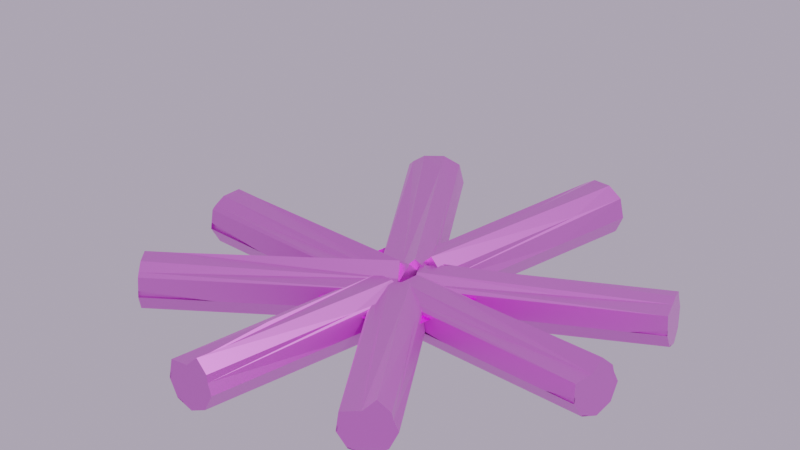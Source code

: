 # Source: fogueira.blend  (saved by Blender 3.2.14; exported with 4.5.12 LTS)
import bpy
from mathutils import Matrix  # noqa: F401  (used for matrix-valued properties, if any)

bpy.ops.wm.read_factory_settings(use_empty=True)
scene = bpy.context.scene
scene.name = 'Scene'

# ---- collections
col_fogueira = bpy.data.collections.new('fogueira'); scene.collection.children.link(col_fogueira)

# ---- images (referenced by path relative to the original .blend; pixels are not part of the script)
import os
ASSET_DIR = os.environ.get("B2B_ASSET_DIR", "")  # directory of the original .blend (textures are referenced by path, not embedded)
HERE = os.path.dirname(os.path.abspath(__file__))  # packed textures are extracted next to this script under _unpacked/

def load_image(name, relpath, width, height, colorspace="sRGB"):
    """Load a texture the original file referenced (path relative to the .blend, or extracted next to this script)."""
    p = next((c for c in (os.path.join(HERE, relpath), os.path.join(ASSET_DIR, relpath)) if relpath and os.path.exists(c)), "")
    if p:
        img = bpy.data.images.load(p, check_existing=True)
        img.name = name
    else:  # same state as the original file: an image datablock whose file is absent (Cycles renders it pink)
        img = bpy.data.images.new(name, width, height)
        img.source = "FILE"
        img.filepath = "//" + (relpath or name)
    img.colorspace_settings.name = colorspace
    return img
img_madeiratextura_jpg = load_image('MadeiraTextura.jpg', 'MadeiraTextura.jpg', 1024, 1024, 'sRGB')
img_foguito_jpg = load_image('foguito.jpg', 'foguito.jpg', 1024, 1024, 'sRGB')

# ---- materials (node trees are filled in below, after node groups)
mat_material_001 = bpy.data.materials.new('Material.001')
mat_material_001.alpha_threshold = 0.0
mat_material_001.use_transparent_shadow = False
mat_material_001.line_color = (0.0, 0.0, 0.0, 1.0)
mat_material = bpy.data.materials.new('Material')
mat_material.alpha_threshold = 0.0
mat_material.line_color = (0.0, 0.0, 0.0, 1.0)

# ---- material node trees
mat_material_001.use_nodes = True; mat_material_001.node_tree.nodes.clear()
_N = mat_material_001.node_tree.nodes; _L = mat_material_001.node_tree.links
n0 = _N.new('ShaderNodeOutputMaterial'); n0.name = 'Material Output'; n0.location = (300, 300)
n1 = _N.new('ShaderNodeBsdfPrincipled'); n1.name = 'Principled BSDF'; n1.location = (10, 300)
n1.distribution = 'GGX'
n1.subsurface_method = 'RANDOM_WALK_SKIN'
n1.inputs[1].default_value = 0.7
n1.inputs[2].default_value = 0.4773
n1.inputs[3].default_value = 0.0
n1.inputs[11].default_value = 1.273
n1.inputs[24].default_value = 0.2
n1.inputs[27].default_value = (0.0, 0.0, 0.0, 1.0)
n1.inputs[28].default_value = 1.0
n2 = _N.new('ShaderNodeTexImage'); n2.name = 'Textura de imagem'; n2.location = (-325, 130)
n2.image = img_madeiratextura_jpg
n3 = _N.new('ShaderNodeMix'); n3.name = 'Mix'; n3.location = (-260, 180)
n3.data_type = 'RGBA'
n3.inputs[0].default_value = 0.7
n3.inputs[7].default_value = (1.0, 1.0, 1.0, 1.0)
n4 = _N.new('ShaderNodeMix'); n4.name = 'Mix.001'; n4.location = (-160, 180)
n4.data_type = 'RGBA'
n4.inputs[0].default_value = 0.07727
n4.inputs[6].default_value = (1.0, 1.0, 1.0, 1.0)
_L.new(n1.outputs[0], n0.inputs[0])
_L.new(n2.outputs[0], n1.inputs[0])
_L.new(n2.outputs[0], n3.inputs[6])
_L.new(n3.outputs[2], n4.inputs[7])
_L.new(n4.outputs[2], n1.inputs[14])
n0.is_active_output = True
mat_material.use_nodes = True; mat_material.node_tree.nodes.clear()
_N = mat_material.node_tree.nodes; _L = mat_material.node_tree.links
n0 = _N.new('ShaderNodeOutputMaterial'); n0.name = 'Material Output'; n0.location = (300, 300)
n0.target = 'CYCLES'
n1 = _N.new('ShaderNodeBsdfPrincipled'); n1.name = 'Principled BSDF'; n1.location = (10, 300)
n1.distribution = 'GGX'
n1.subsurface_method = 'RANDOM_WALK_SKIN'
n1.inputs[2].default_value = 0.0
n1.inputs[3].default_value = 1.45
n1.inputs[27].default_value = (0.0, 0.0, 0.0, 1.0)
n1.inputs[28].default_value = 1.0
n2 = _N.new('ShaderNodeTexImage'); n2.name = 'Image Texture'; n2.location = (-293, 153)
n2.image = img_foguito_jpg
n3 = _N.new('ShaderNodeOutputMaterial'); n3.name = 'Material Output.001'; n3.location = (0, 0)
n3.target = 'EEVEE'
n4 = _N.new('ShaderNodeMixShader'); n4.name = 'Mix Shader'; n4.location = (0, 0)
n4.label = 'Disable Shadow'
n4.hide = True
n5 = _N.new('ShaderNodeLightPath'); n5.name = 'Light Path'; n5.location = (0, 0)
n5.hide = True
n6 = _N.new('ShaderNodeBsdfTransparent'); n6.name = 'Transparent BSDF'; n6.location = (0, 0)
n6.hide = True
_L.new(n1.outputs[0], n0.inputs[0])
_L.new(n2.outputs[0], n1.inputs[0])
_L.new(n1.outputs[0], n4.inputs[1])
_L.new(n4.outputs[0], n3.inputs[0])
_L.new(n5.outputs[1], n4.inputs[0])
_L.new(n6.outputs[0], n4.inputs[2])
n0.is_active_output = True

# ---- world
world_world = bpy.data.worlds.new('World'); scene.world = world_world
world_world.use_nodes = True; world_world.node_tree.nodes.clear()
_N = world_world.node_tree.nodes; _L = world_world.node_tree.links
n0 = _N.new('ShaderNodeOutputWorld'); n0.name = 'World Output'; n0.location = (300, 300)
n1 = _N.new('ShaderNodeBackground'); n1.name = 'Background'; n1.location = (10, 300)
n1.inputs[0].default_value = (0.4487, 0.3945, 0.5071, 1.0)
_L.new(n1.outputs[0], n0.inputs[0])
n0.is_active_output = True
world_world.color = (0.05088, 0.05088, 0.05088)
world_world.use_sun_shadow = False
world_world.sun_shadow_jitter_overblur = 0.0

# ---- cameras
cam_camera = bpy.data.cameras.new('Camera')
cam_camera.clip_end = 100.0
cam_camera.lens = 191.1
cam_camera.ortho_scale = 7.314

# ---- lights
light_light = bpy.data.lights.new('Light', 'POINT')
light_light.transmission_factor = 0.0
light_light.energy = 1000.0
light_light.shadow_soft_size = 0.1
light_light.shadow_maximum_resolution = 0.006
light_light.use_absolute_resolution = True

# ---- meshes
me_cilindro_003 = bpy.data.meshes.new('Cilindro.003')
me_cilindro_003.from_pydata([(-1.137e-13, 0.5135, -0.5433), (-1.137e-13, 0.4669, 0.5433), (0.33, 0.3933, -0.5433), (0.33, 0.3933, 0.5433), (0.5057, 0.08916, -0.5433), (0.5057, 0.08916, 0.5433), (0.4004, -0.2567, -0.5433), (0.4447, -0.2567, 0.5433), (0.1756, -0.4825, -0.5433), (0.1756, -0.4229, 0.5433), (-0.1756, -0.2742, -0.5433), (-0.1756, -0.4229, 0.5433), (-0.4447, -0.2567, -0.5433), (-0.4447, -0.2567, 0.5433), (-0.5057, 0.08916, -0.5433), (-0.5057, 0.08916, 0.5433), (-0.33, 0.3933, -0.5433), (-0.33, 0.3933, 0.5433), (0.4243, -0.1209, -0.5433), (0.4004, -0.2567, 0.2722), (0.4452, 0.1939, 0.5433), (0.5057, 0.08916, 0.1357), (0.1756, -0.4229, 0.4173), (0.06672, -0.4229, 0.5247), (-0.1756, -0.2742, -0.08224), (-0.07288, -0.2742, -0.5433), (-0.4447, -0.2567, 0.03471), (-0.3718, -0.3179, 0.5433), (-0.5057, 0.08916, 0.2171), (-0.4864, -0.02004, 0.5433), (-0.5057, 0.08916, -0.3822), (-0.4887, -0.006929, -0.5433), (-0.1336, 0.4183, 0.5433), (-1.137e-13, 0.4669, 0.2382), (-0.1949, 0.4425, -0.5433), (-0.33, 0.3933, -0.053), (-0.4571, 0.08916, 0.5433), (-0.4571, 0.08916, 0.2171), (-0.4378, -0.02004, 0.5433), (-0.1756, -0.4233, 0.5433), (0.1756, -0.4233, 0.5433), (0.1756, -0.4233, 0.4173), (0.06672, -0.4233, 0.5247), (-0.4622, -0.006929, -0.5433), (-0.4791, 0.08916, -0.5433), (-0.4791, 0.08916, -0.3822), (-0.33, 0.3703, -0.053), (-0.33, 0.3703, -0.5433), (-0.1949, 0.4195, -0.5433), (-1.137e-13, 0.4457, 0.2382), (-1.137e-13, 0.4457, 0.5433), (-0.1336, 0.397, 0.5433)], [], [(0, 33, 1, 3, 2), (2, 3, 20, 21, 4), (4, 21, 5, 7, 19, 18), (6, 19, 7, 9, 22, 8), (8, 22, 23, 11, 24, 25), (10, 24, 11, 27, 26, 12), (12, 26, 13, 29, 28, 30, 31), (3, 1, 32, 17, 15, 29, 13, 27, 11, 9, 7, 5, 20), (14, 30, 28, 15, 17, 35, 16), (35, 34, 48, 46), (0, 2, 4, 18, 6, 8, 25, 10, 12, 31, 14, 16, 34), (37, 38, 36), (18, 19, 6), (21, 20, 5), (9, 11, 39, 40), (25, 24, 10), (26, 27, 13), (28, 29, 38, 37), (31, 30, 45, 43), (33, 32, 51, 49), (34, 35, 17, 32, 33, 0), (29, 15, 36, 38), (15, 28, 37, 36), (39, 42, 41, 40), (23, 22, 41, 42), (11, 23, 42, 39), (22, 9, 40, 41), (43, 45, 44), (30, 14, 44, 45), (14, 31, 43, 44), (47, 46, 48), (34, 16, 47, 48), (16, 35, 46, 47), (49, 51, 50), (32, 1, 50, 51), (1, 33, 49, 50)])
_uv = me_cilindro_003.uv_layers.new(name='Mapa UV')
_uv.uv.foreach_set('vector', [1.0, 0.5, 1.0, 0.8596, 1.0, 1.0, 0.8889, 1.0, 0.8889, 0.5, 0.8889, 0.5, 0.8889, 1.0, 0.8161, 1.0, 0.7778, 0.8124, 0.7778, 0.5, 0.5114, 0.7505, 0.199, 0.7495, 0.0114, 0.7489, 0.01176, 0.6378, 0.1365, 0.6382, 0.5116, 0.6831, 0.5118, 0.6394, 0.1365, 0.6382, 0.01176, 0.6378, 0.01212, 0.5267, 0.07009, 0.5269, 0.5121, 0.5283, 0.5121, 0.5283, 0.07009, 0.5269, 0.02078, 0.4923, 0.01247, 0.4156, 0.3003, 0.4165, 0.5124, 0.4497, 0.5125, 0.4172, 0.3003, 0.4165, 0.01247, 0.4156, 0.01273, 0.3346, 0.2469, 0.3052, 0.5128, 0.3061, 0.5128, 0.3061, 0.2469, 0.3052, 0.01283, 0.3045, 0.01307, 0.2285, 0.1633, 0.1939, 0.4391, 0.1948, 0.5131, 0.2259, 0.4043, 0.4339, 0.25, 0.49, 0.1876, 0.4673, 0.09573, 0.4339, 0.01365, 0.2917, 0.02265, 0.2406, 0.04215, 0.13, 0.07621, 0.1014, 0.1679, 0.02447, 0.3321, 0.02447, 0.4578, 0.13, 0.4864, 0.2917, 0.4581, 0.3407, 0.2222, 0.5, 0.2222, 0.5741, 0.2222, 0.8499, 0.2222, 1.0, 0.1111, 1.0, 0.1111, 0.7256, 0.1111, 0.5, 0.1111, 0.7256, 0.06563, 0.5, 0.06563, 0.5, 0.1111, 0.7256, 0.5773, 0.3292, 0.6249, 0.3118, 0.6503, 0.2679, 0.6449, 0.2375, 0.6415, 0.2179, 0.6026, 0.1853, 0.5667, 0.1853, 0.5519, 0.1853, 0.513, 0.2179, 0.5067, 0.254, 0.5042, 0.2679, 0.5296, 0.3118, 0.5491, 0.3189, 0.2222, 0.8499, 0.2573, 1.0, 0.2222, 1.0, 0.5116, 0.6831, 0.1365, 0.6382, 0.5118, 0.6394, 0.7778, 0.8124, 0.8161, 1.0, 0.7778, 1.0, 0.3321, 0.02447, 0.1679, 0.02447, 0.1679, 0.02447, 0.3321, 0.02447, 0.5124, 0.4497, 0.3003, 0.4165, 0.5125, 0.4172, 0.2469, 0.3052, 0.01273, 0.3346, 0.01283, 0.3045, 0.2222, 0.8499, 0.2573, 1.0, 0.2573, 1.0, 0.2222, 0.8499, 0.2531, 0.5, 0.2222, 0.5741, 0.2222, 0.5741, 0.2531, 0.5, 4.47e-08, 0.8596, 0.04497, 1.0, 0.04497, 1.0, 4.47e-08, 0.8596, 0.06563, 0.5, 0.1111, 0.7256, 0.1111, 1.0, 0.04497, 1.0, 4.47e-08, 0.8596, 4.47e-08, 0.5, 0.02265, 0.2406, 0.01365, 0.2917, 0.01365, 0.2917, 0.02265, 0.2406, 0.2222, 1.0, 0.2222, 0.8499, 0.2222, 0.8499, 0.2222, 1.0, 0.01247, 0.4156, 0.02078, 0.4923, 0.07009, 0.5269, 0.01212, 0.5267, 0.5211, 0.9914, 0.5556, 0.942, 0.5556, 0.942, 0.5211, 0.9914, 0.4444, 1.0, 0.5211, 0.9914, 0.5211, 0.9914, 0.4444, 1.0, 0.5556, 0.942, 0.5556, 1.0, 0.5556, 1.0, 0.5556, 0.942, 0.2531, 0.5, 0.2222, 0.5741, 0.2222, 0.5, 0.2222, 0.5741, 0.2222, 0.5, 0.2222, 0.5, 0.2222, 0.5741, 0.5136, 0.2917, 0.5216, 0.2468, 0.5216, 0.2468, 0.5136, 0.2917, 0.1111, 0.5, 0.1111, 0.7256, 0.06563, 0.5, 0.6589, 0.4568, 0.5957, 0.4339, 0.5957, 0.4339, 0.6589, 0.4568, 0.1111, 0.5, 0.1111, 0.7256, 0.1111, 0.7256, 0.1111, 0.5, 4.47e-08, 0.8596, 0.04497, 1.0, 4.47e-08, 1.0, 0.1876, 0.4673, 0.25, 0.49, 0.25, 0.49, 0.1876, 0.4673, 1.0, 1.0, 1.0, 0.8596, 1.0, 0.8596, 1.0, 1.0])
me_cilindro_003.materials.append(mat_material_001)
me_cilindro_003.update()
me_cilindro_001 = bpy.data.meshes.new('Cilindro.001')
me_cilindro_001.from_pydata([(-1.137e-13, 0.5135, -0.5433), (-1.137e-13, 0.4669, 0.5433), (0.33, 0.3933, -0.5433), (0.33, 0.3933, 0.5433), (0.5057, 0.08916, -0.5433), (0.5057, 0.08916, 0.5433), (0.4004, -0.2567, -0.5433), (0.3451, -0.1621, 0.5619), (0.1756, -0.4825, -0.5433), (0.1756, -0.4229, 0.5433), (-0.1756, -0.2742, -0.5433), (-0.1756, -0.4229, 0.5433), (-0.4447, -0.2567, -0.5433), (-0.4447, -0.2567, 0.5433), (-0.5057, 0.08916, -0.5433), (-0.5057, 0.08916, 0.5433), (-0.33, 0.3933, -0.5433), (-0.33, 0.3933, 0.5433), (0.4243, -0.1209, -0.5433), (0.3008, -0.1621, 0.2907), (0.4452, 0.1939, 0.5433), (0.5057, 0.08916, 0.1357), (0.1756, -0.4229, 0.4173), (0.06672, -0.4229, 0.5247), (-0.1756, -0.2742, -0.08224), (-0.07288, -0.2742, -0.5433), (-0.4447, -0.2567, 0.03471), (-0.3718, -0.3179, 0.5433), (-0.5057, 0.08916, 0.2171), (-0.4864, -0.02004, 0.5433), (-0.5057, 0.08916, -0.3822), (-0.4887, -0.006929, -0.5433), (-0.1336, 0.4183, 0.5433), (-1.137e-13, 0.4669, 0.2382), (-0.1949, 0.4425, -0.5433), (-0.33, 0.3933, -0.053), (-0.4571, 0.08916, 0.5433), (-0.4571, 0.08916, 0.2171), (-0.4378, -0.02004, 0.5433), (-0.1756, -0.4233, 0.5433), (0.1756, -0.4233, 0.5433), (0.1756, -0.4233, 0.4173), (0.06672, -0.4233, 0.5247), (-0.4622, -0.006929, -0.5433), (-0.4791, 0.08916, -0.5433), (-0.4791, 0.08916, -0.3822), (-0.33, 0.3703, -0.053), (-0.33, 0.3703, -0.5433), (-0.1949, 0.4195, -0.5433), (-1.137e-13, 0.4457, 0.2382), (-1.137e-13, 0.4457, 0.5433), (-0.1336, 0.397, 0.5433)], [], [(0, 33, 1, 3, 2), (2, 3, 20, 21, 4), (4, 21, 5, 7, 19, 18), (6, 19, 7, 9, 22, 8), (8, 22, 23, 11, 24, 25), (10, 24, 11, 27, 26, 12), (12, 26, 13, 29, 28, 30, 31), (3, 1, 32, 17, 15, 29, 13, 27, 11, 9, 7, 5, 20), (14, 30, 28, 15, 17, 35, 16), (35, 34, 48, 46), (0, 2, 4, 18, 6, 8, 25, 10, 12, 31, 14, 16, 34), (37, 38, 36), (18, 19, 6), (21, 20, 5), (9, 11, 39, 40), (25, 24, 10), (26, 27, 13), (28, 29, 38, 37), (31, 30, 45, 43), (33, 32, 51, 49), (34, 35, 17, 32, 33, 0), (29, 15, 36, 38), (15, 28, 37, 36), (39, 42, 41, 40), (23, 22, 41, 42), (11, 23, 42, 39), (22, 9, 40, 41), (43, 45, 44), (30, 14, 44, 45), (14, 31, 43, 44), (47, 46, 48), (34, 16, 47, 48), (16, 35, 46, 47), (49, 51, 50), (32, 1, 50, 51), (1, 33, 49, 50)])
_uv = me_cilindro_001.uv_layers.new(name='Mapa UV')
_uv.uv.foreach_set('vector', [1.0, 0.5, 1.0, 0.8596, 1.0, 1.0, 0.8889, 1.0, 0.8889, 0.5, 0.8889, 0.5, 0.8889, 1.0, 0.8161, 1.0, 0.7778, 0.8124, 0.7778, 0.5, 0.5114, 0.7505, 0.199, 0.7495, 0.0114, 0.7489, 0.01176, 0.6378, 0.1365, 0.6382, 0.5116, 0.6831, 0.5118, 0.6394, 0.1365, 0.6382, 0.01176, 0.6378, 0.01212, 0.5267, 0.07009, 0.5269, 0.5121, 0.5283, 0.5121, 0.5283, 0.07009, 0.5269, 0.02078, 0.4923, 0.01247, 0.4156, 0.3003, 0.4165, 0.5124, 0.4497, 0.5125, 0.4172, 0.3003, 0.4165, 0.01247, 0.4156, 0.01273, 0.3346, 0.2469, 0.3052, 0.5128, 0.3061, 0.5128, 0.3061, 0.2469, 0.3052, 0.01283, 0.3045, 0.01307, 0.2285, 0.1633, 0.1939, 0.4391, 0.1948, 0.5131, 0.2259, 0.4704, 0.3118, 0.4227, 0.3292, 0.4035, 0.3221, 0.3751, 0.3118, 0.3497, 0.2679, 0.3525, 0.2521, 0.3585, 0.2179, 0.369, 0.2091, 0.3974, 0.1853, 0.4481, 0.1853, 0.487, 0.2179, 0.4958, 0.2679, 0.487, 0.283, 0.2222, 0.5, 0.2222, 0.5741, 0.2222, 0.8499, 0.2222, 1.0, 0.1111, 1.0, 0.1111, 0.7256, 0.1111, 0.5, 0.1111, 0.7256, 0.06563, 0.5, 0.06563, 0.5, 0.1111, 0.7256, 0.75, 0.49, 0.9043, 0.4339, 0.9864, 0.2917, 0.969, 0.1935, 0.9578, 0.13, 0.8321, 0.02447, 0.7159, 0.02447, 0.6679, 0.02447, 0.5422, 0.13, 0.5216, 0.2468, 0.5136, 0.2917, 0.5957, 0.4339, 0.6589, 0.4568, 0.2222, 0.8499, 0.2573, 1.0, 0.2222, 1.0, 0.5116, 0.6831, 0.1365, 0.6382, 0.5118, 0.6394, 0.7778, 0.8124, 0.8161, 1.0, 0.7778, 1.0, 0.3321, 0.02447, 0.1679, 0.02447, 0.1679, 0.02447, 0.3321, 0.02447, 0.5124, 0.4497, 0.3003, 0.4165, 0.5125, 0.4172, 0.2469, 0.3052, 0.01273, 0.3346, 0.01283, 0.3045, 0.2222, 0.8499, 0.2573, 1.0, 0.2573, 1.0, 0.2222, 0.8499, 0.2531, 0.5, 0.2222, 0.5741, 0.2222, 0.5741, 0.2531, 0.5, 4.47e-08, 0.8596, 0.04497, 1.0, 0.04497, 1.0, 4.47e-08, 0.8596, 0.06563, 0.5, 0.1111, 0.7256, 0.1111, 1.0, 0.04497, 1.0, 4.47e-08, 0.8596, 4.47e-08, 0.5, 0.02265, 0.2406, 0.01365, 0.2917, 0.01365, 0.2917, 0.02265, 0.2406, 0.01319, 0.1934, 0.1633, 0.1939, 0.1633, 0.1939, 0.01319, 0.1934, 0.01247, 0.4156, 0.02078, 0.4923, 0.07009, 0.5269, 0.01212, 0.5267, 0.5211, 0.9914, 0.5556, 0.942, 0.5556, 0.942, 0.5211, 0.9914, 0.4444, 1.0, 0.5211, 0.9914, 0.5211, 0.9914, 0.4444, 1.0, 0.5556, 0.942, 0.5556, 1.0, 0.5556, 1.0, 0.5556, 0.942, 0.2531, 0.5, 0.2222, 0.5741, 0.2222, 0.5, 0.2222, 0.5741, 0.2222, 0.5, 0.2222, 0.5, 0.2222, 0.5741, 0.5136, 0.2917, 0.5216, 0.2468, 0.5216, 0.2468, 0.5136, 0.2917, 0.1111, 0.5, 0.1111, 0.7256, 0.06563, 0.5, 0.6589, 0.4568, 0.5957, 0.4339, 0.5957, 0.4339, 0.6589, 0.4568, 0.1111, 0.5, 0.1111, 0.7256, 0.1111, 0.7256, 0.1111, 0.5, 4.47e-08, 0.8596, 0.04497, 1.0, 4.47e-08, 1.0, 0.1876, 0.4673, 0.25, 0.49, 0.25, 0.49, 0.1876, 0.4673, 1.0, 1.0, 1.0, 0.8596, 1.0, 0.8596, 1.0, 1.0])
me_cilindro_001.materials.append(mat_material_001)
me_cilindro_001.update()
me_cilindro_002 = bpy.data.meshes.new('Cilindro.002')
me_cilindro_002.from_pydata([(-1.137e-13, 0.5135, -0.5433), (-1.137e-13, 0.4669, 0.5433), (0.33, 0.3933, -0.5433), (0.33, 0.3933, 0.5433), (0.5057, 0.08916, -0.5433), (0.5057, 0.08916, 0.5433), (0.4004, -0.2567, -0.5433), (0.4447, -0.2567, 0.5433), (0.1756, -0.4825, -0.5433), (0.1756, -0.4229, 0.5433), (-0.1756, -0.2742, -0.5433), (-0.1756, -0.4229, 0.5433), (-0.4447, -0.2567, -0.5433), (-0.4447, -0.2567, 0.5433), (-0.5057, 0.08916, -0.5433), (-0.5057, 0.08916, 0.5433), (-0.33, 0.3933, -0.5433), (-0.33, 0.3933, 0.5433), (0.4243, -0.1209, -0.5433), (0.4004, -0.2567, 0.2722), (0.4452, 0.1939, 0.5433), (0.5057, 0.08916, 0.1357), (0.1756, -0.4229, 0.4173), (0.06672, -0.4229, 0.5247), (-0.1756, -0.2742, -0.08224), (-0.07288, -0.2742, -0.5433), (-0.4447, -0.2567, 0.03471), (-0.3718, -0.3179, 0.5433), (-0.5057, 0.08916, 0.2171), (-0.4864, -0.02004, 0.5433), (-0.5057, 0.08916, -0.3822), (-0.4887, -0.006929, -0.5433), (-0.1336, 0.4183, 0.5433), (-1.137e-13, 0.4669, 0.2382), (-0.1949, 0.4425, -0.5433), (-0.33, 0.3933, -0.053), (-0.4571, 0.08916, 0.5433), (-0.4571, 0.08916, 0.2171), (-0.4378, -0.02004, 0.5433), (-0.1756, -0.4233, 0.5433), (0.1756, -0.4233, 0.5433), (0.1756, -0.4233, 0.4173), (0.06672, -0.4233, 0.5247), (-0.4622, -0.006929, -0.5433), (-0.4791, 0.08916, -0.5433), (-0.4791, 0.08916, -0.3822), (-0.33, 0.3703, -0.053), (-0.33, 0.3703, -0.5433), (-0.1949, 0.4195, -0.5433), (-1.137e-13, 0.4457, 0.2382), (-1.137e-13, 0.4457, 0.5433), (-0.1336, 0.397, 0.5433)], [], [(0, 33, 1, 3, 2), (2, 3, 20, 21, 4), (4, 21, 5, 7, 19, 18), (6, 19, 7, 9, 22, 8), (8, 22, 23, 11, 24, 25), (10, 24, 11, 27, 26, 12), (12, 26, 13, 29, 28, 30, 31), (3, 1, 32, 17, 15, 29, 13, 27, 11, 9, 7, 5, 20), (14, 30, 28, 15, 17, 35, 16), (35, 34, 48, 46), (0, 2, 4, 18, 6, 8, 25, 10, 12, 31, 14, 16, 34), (37, 38, 36), (18, 19, 6), (21, 20, 5), (9, 11, 39, 40), (25, 24, 10), (26, 27, 13), (28, 29, 38, 37), (31, 30, 45, 43), (33, 32, 51, 49), (34, 35, 17, 32, 33, 0), (29, 15, 36, 38), (15, 28, 37, 36), (39, 42, 41, 40), (23, 22, 41, 42), (11, 23, 42, 39), (22, 9, 40, 41), (43, 45, 44), (30, 14, 44, 45), (14, 31, 43, 44), (47, 46, 48), (34, 16, 47, 48), (16, 35, 46, 47), (49, 51, 50), (32, 1, 50, 51), (1, 33, 49, 50)])
_uv = me_cilindro_002.uv_layers.new(name='Mapa UV')
_uv.uv.foreach_set('vector', [1.0, 0.5, 1.0, 0.8596, 1.0, 1.0, 0.8889, 1.0, 0.8889, 0.5, 0.8889, 0.5, 0.8889, 1.0, 0.8161, 1.0, 0.7778, 0.8124, 0.7778, 0.5, 0.5114, 0.7505, 0.199, 0.7495, 0.0114, 0.7489, 0.01176, 0.6378, 0.1365, 0.6382, 0.5116, 0.6831, 0.5118, 0.6394, 0.1365, 0.6382, 0.01176, 0.6378, 0.01212, 0.5267, 0.07009, 0.5269, 0.5121, 0.5283, 0.5121, 0.5283, 0.07009, 0.5269, 0.02078, 0.4923, 0.01247, 0.4156, 0.3003, 0.4165, 0.5124, 0.4497, 0.5125, 0.4172, 0.3003, 0.4165, 0.01247, 0.4156, 0.01273, 0.3346, 0.2469, 0.3052, 0.5128, 0.3061, 0.5128, 0.3061, 0.2469, 0.3052, 0.01283, 0.3045, 0.01307, 0.2285, 0.1633, 0.1939, 0.4391, 0.1948, 0.5131, 0.2259, 0.4704, 0.3118, 0.4227, 0.3292, 0.4035, 0.3221, 0.3751, 0.3118, 0.3497, 0.2679, 0.3525, 0.2521, 0.3585, 0.2179, 0.369, 0.2091, 0.3974, 0.1853, 0.4481, 0.1853, 0.487, 0.2179, 0.4958, 0.2679, 0.487, 0.283, 0.2222, 0.5, 0.2222, 0.5741, 0.2222, 0.8499, 0.2222, 1.0, 0.1111, 1.0, 0.1111, 0.7256, 0.1111, 0.5, 0.1111, 0.7256, 0.06563, 0.5, 0.06563, 0.5, 0.1111, 0.7256, 0.75, 0.49, 0.9043, 0.4339, 0.9864, 0.2917, 0.969, 0.1935, 0.9578, 0.13, 0.8321, 0.02447, 0.7159, 0.02447, 0.6679, 0.02447, 0.5422, 0.13, 0.5216, 0.2468, 0.5136, 0.2917, 0.5957, 0.4339, 0.6589, 0.4568, 0.2222, 0.8499, 0.2573, 1.0, 0.2222, 1.0, 0.5116, 0.6831, 0.1365, 0.6382, 0.5118, 0.6394, 0.7778, 0.8124, 0.8161, 1.0, 0.7778, 1.0, 0.3321, 0.02447, 0.1679, 0.02447, 0.1679, 0.02447, 0.3321, 0.02447, 0.5124, 0.4497, 0.3003, 0.4165, 0.5125, 0.4172, 0.2469, 0.3052, 0.01273, 0.3346, 0.01283, 0.3045, 0.2222, 0.8499, 0.2573, 1.0, 0.2573, 1.0, 0.2222, 0.8499, 0.2531, 0.5, 0.2222, 0.5741, 0.2222, 0.5741, 0.2531, 0.5, 4.47e-08, 0.8596, 0.04497, 1.0, 0.04497, 1.0, 4.47e-08, 0.8596, 0.06563, 0.5, 0.1111, 0.7256, 0.1111, 1.0, 0.04497, 1.0, 4.47e-08, 0.8596, 4.47e-08, 0.5, 0.02265, 0.2406, 0.01365, 0.2917, 0.01365, 0.2917, 0.02265, 0.2406, 0.2222, 1.0, 0.2222, 0.8499, 0.2222, 0.8499, 0.2222, 1.0, 0.01247, 0.4156, 0.02078, 0.4923, 0.07009, 0.5269, 0.01212, 0.5267, 0.5211, 0.9914, 0.5556, 0.942, 0.5556, 0.942, 0.5211, 0.9914, 0.4444, 1.0, 0.5211, 0.9914, 0.5211, 0.9914, 0.4444, 1.0, 0.5556, 0.942, 0.5556, 1.0, 0.5556, 1.0, 0.5556, 0.942, 0.2531, 0.5, 0.2222, 0.5741, 0.2222, 0.5, 0.2222, 0.5741, 0.2222, 0.5, 0.2222, 0.5, 0.2222, 0.5741, 0.5136, 0.2917, 0.5216, 0.2468, 0.5216, 0.2468, 0.5136, 0.2917, 0.1111, 0.5, 0.1111, 0.7256, 0.06563, 0.5, 0.6589, 0.4568, 0.5957, 0.4339, 0.5957, 0.4339, 0.6589, 0.4568, 0.1111, 0.5, 0.1111, 0.7256, 0.1111, 0.7256, 0.1111, 0.5, 4.47e-08, 0.8596, 0.04497, 1.0, 4.47e-08, 1.0, 0.1876, 0.4673, 0.25, 0.49, 0.25, 0.49, 0.1876, 0.4673, 1.0, 1.0, 1.0, 0.8596, 1.0, 0.8596, 1.0, 1.0])
me_cilindro_002.materials.append(mat_material_001)
me_cilindro_002.update()
me_cilindro_004 = bpy.data.meshes.new('Cilindro.004')
me_cilindro_004.from_pydata([(-1.137e-13, 0.5135, -0.5433), (-1.137e-13, 0.4669, 0.5433), (0.33, 0.3933, -0.5433), (0.33, 0.3933, 0.5433), (0.5057, 0.08916, -0.5433), (0.5057, 0.08916, 0.5433), (0.4004, -0.2567, -0.5433), (0.4447, -0.2567, 0.5433), (0.1756, -0.4825, -0.5433), (0.1756, -0.4229, 0.5433), (-0.1756, -0.2742, -0.5433), (-0.1756, -0.4229, 0.5433), (-0.4447, -0.2567, -0.5433), (-0.4447, -0.2567, 0.5433), (-0.5057, 0.08916, -0.5433), (-0.5057, 0.08916, 0.5433), (-0.33, 0.3933, -0.5433), (-0.33, 0.3933, 0.5433), (0.4243, -0.1209, -0.5433), (0.4004, -0.2567, 0.2722), (0.4452, 0.1939, 0.5433), (0.5057, 0.08916, 0.1357), (0.1756, -0.4229, 0.4173), (0.06672, -0.4229, 0.5247), (-0.1575, -0.3859, -0.08142), (-0.07288, -0.2742, -0.5433), (-0.4447, -0.2567, 0.03471), (-0.3718, -0.3179, 0.5433), (-0.5057, 0.08916, 0.2171), (-0.4864, -0.02004, 0.5433), (-0.5057, 0.08916, -0.3822), (-0.4887, -0.006929, -0.5433), (-0.1336, 0.4183, 0.5433), (-1.137e-13, 0.4669, 0.2382), (-0.1949, 0.4425, -0.5433), (-0.33, 0.3933, -0.053), (-0.4571, 0.08916, 0.5433), (-0.4571, 0.08916, 0.2171), (-0.4378, -0.02004, 0.5433), (-0.1756, -0.4233, 0.5433), (0.1756, -0.4233, 0.5433), (0.1756, -0.4233, 0.4173), (0.06672, -0.4233, 0.5247), (-0.4622, -0.006929, -0.5433), (-0.4791, 0.08916, -0.5433), (-0.4791, 0.08916, -0.3822), (-0.33, 0.3703, -0.053), (-0.33, 0.3703, -0.5433), (-0.1949, 0.4195, -0.5433), (-1.137e-13, 0.4457, 0.2382), (-1.137e-13, 0.4457, 0.5433), (-0.1336, 0.397, 0.5433)], [], [(0, 33, 1, 3, 2), (2, 3, 20, 21, 4), (4, 21, 5, 7, 19, 18), (6, 19, 7, 9, 22, 8), (8, 22, 23, 11, 24, 25), (10, 24, 11, 27, 26, 12), (12, 26, 13, 29, 28, 30, 31), (3, 1, 32, 17, 15, 29, 13, 27, 11, 9, 7, 5, 20), (14, 30, 28, 15, 17, 35, 16), (35, 34, 48, 46), (0, 2, 4, 18, 6, 8, 25, 10, 12, 31, 14, 16, 34), (37, 38, 36), (18, 19, 6), (21, 20, 5), (9, 11, 39, 40), (25, 24, 10), (26, 27, 13), (28, 29, 38, 37), (31, 30, 45, 43), (33, 32, 51, 49), (34, 35, 17, 32, 33, 0), (29, 15, 36, 38), (15, 28, 37, 36), (39, 42, 41, 40), (23, 22, 41, 42), (11, 23, 42, 39), (22, 9, 40, 41), (43, 45, 44), (30, 14, 44, 45), (14, 31, 43, 44), (47, 46, 48), (34, 16, 47, 48), (16, 35, 46, 47), (49, 51, 50), (32, 1, 50, 51), (1, 33, 49, 50)])
_uv = me_cilindro_004.uv_layers.new(name='Mapa UV')
_uv.uv.foreach_set('vector', [1.0, 0.5, 1.0, 0.8596, 1.0, 1.0, 0.8889, 1.0, 0.8889, 0.5, 0.8889, 0.5, 0.8889, 1.0, 0.8161, 1.0, 0.7778, 0.8124, 0.7778, 0.5, 0.5114, 0.7505, 0.199, 0.7495, 0.0114, 0.7489, 0.01176, 0.6378, 0.1365, 0.6382, 0.5116, 0.6831, 0.5118, 0.6394, 0.1365, 0.6382, 0.01176, 0.6378, 0.01212, 0.5267, 0.07009, 0.5269, 0.5121, 0.5283, 0.5121, 0.5283, 0.07009, 0.5269, 0.02078, 0.4923, 0.01247, 0.4156, 0.3003, 0.4165, 0.5124, 0.4497, 0.5125, 0.4172, 0.3003, 0.4165, 0.01247, 0.4156, 0.01273, 0.3346, 0.2469, 0.3052, 0.5128, 0.3061, 0.5128, 0.3061, 0.2469, 0.3052, 0.01283, 0.3045, 0.01307, 0.2285, 0.1633, 0.1939, 0.4391, 0.1948, 0.5131, 0.2259, 0.4043, 0.4339, 0.25, 0.49, 0.1876, 0.4673, 0.09573, 0.4339, 0.01365, 0.2917, 0.02265, 0.2406, 0.04215, 0.13, 0.07621, 0.1014, 0.1679, 0.02447, 0.3321, 0.02447, 0.4578, 0.13, 0.4864, 0.2917, 0.4581, 0.3407, 0.2222, 0.5, 0.2222, 0.5741, 0.2222, 0.8499, 0.2222, 1.0, 0.1111, 1.0, 0.1111, 0.7256, 0.1111, 0.5, 0.1111, 0.7256, 0.06563, 0.5, 0.06563, 0.5, 0.1111, 0.7256, 0.5773, 0.3292, 0.6249, 0.3118, 0.6503, 0.2679, 0.6449, 0.2375, 0.6415, 0.2179, 0.6026, 0.1853, 0.5667, 0.1853, 0.5519, 0.1853, 0.513, 0.2179, 0.5067, 0.254, 0.5042, 0.2679, 0.5296, 0.3118, 0.5491, 0.3189, 0.2222, 0.8499, 0.2573, 1.0, 0.2222, 1.0, 0.5116, 0.6831, 0.1365, 0.6382, 0.5118, 0.6394, 0.7778, 0.8124, 0.8161, 1.0, 0.7778, 1.0, 0.3321, 0.02447, 0.1679, 0.02447, 0.1679, 0.02447, 0.3321, 0.02447, 0.5124, 0.4497, 0.3003, 0.4165, 0.5125, 0.4172, 0.2469, 0.3052, 0.01273, 0.3346, 0.01283, 0.3045, 0.2222, 0.8499, 0.2573, 1.0, 0.2573, 1.0, 0.2222, 0.8499, 0.2531, 0.5, 0.2222, 0.5741, 0.2222, 0.5741, 0.2531, 0.5, 4.47e-08, 0.8596, 0.04497, 1.0, 0.04497, 1.0, 4.47e-08, 0.8596, 0.06563, 0.5, 0.1111, 0.7256, 0.1111, 1.0, 0.04497, 1.0, 4.47e-08, 0.8596, 4.47e-08, 0.5, 0.02265, 0.2406, 0.01365, 0.2917, 0.01365, 0.2917, 0.02265, 0.2406, 0.2222, 1.0, 0.2222, 0.8499, 0.2222, 0.8499, 0.2222, 1.0, 0.01247, 0.4156, 0.02078, 0.4923, 0.07009, 0.5269, 0.01212, 0.5267, 0.5211, 0.9914, 0.5556, 0.942, 0.5556, 0.942, 0.5211, 0.9914, 0.4444, 1.0, 0.5211, 0.9914, 0.5211, 0.9914, 0.4444, 1.0, 0.5556, 0.942, 0.5556, 1.0, 0.5556, 1.0, 0.5556, 0.942, 0.2531, 0.5, 0.2222, 0.5741, 0.2222, 0.5, 0.2222, 0.5741, 0.2222, 0.5, 0.2222, 0.5, 0.2222, 0.5741, 0.5136, 0.2917, 0.5216, 0.2468, 0.5216, 0.2468, 0.5136, 0.2917, 0.1111, 0.5, 0.1111, 0.7256, 0.06563, 0.5, 0.6589, 0.4568, 0.5957, 0.4339, 0.5957, 0.4339, 0.6589, 0.4568, 0.1111, 0.5, 0.1111, 0.7256, 0.1111, 0.7256, 0.1111, 0.5, 4.47e-08, 0.8596, 0.04497, 1.0, 4.47e-08, 1.0, 0.1876, 0.4673, 0.25, 0.49, 0.25, 0.49, 0.1876, 0.4673, 1.0, 1.0, 1.0, 0.8596, 1.0, 0.8596, 1.0, 1.0])
me_cilindro_004.materials.append(mat_material_001)
me_cilindro_004.update()
me_cilindro_005 = bpy.data.meshes.new('Cilindro.005')
me_cilindro_005.from_pydata([(-1.137e-13, 0.5135, -0.5433), (-1.137e-13, 0.4669, 0.5433), (0.33, 0.3933, -0.5433), (0.33, 0.3933, 0.5433), (0.5057, 0.08916, -0.5433), (0.5057, 0.08916, 0.5433), (0.4004, -0.2567, -0.5433), (0.4447, -0.2567, 0.5433), (0.167, -0.2906, -0.5424), (0.1756, -0.4229, 0.5433), (-0.1756, -0.2742, -0.5433), (-0.1756, -0.4229, 0.5433), (-0.4447, -0.2567, -0.5433), (-0.4447, -0.2567, 0.5433), (-0.5057, 0.08916, -0.5433), (-0.5057, 0.08916, 0.5433), (-0.33, 0.3933, -0.5433), (-0.33, 0.3933, 0.5433), (0.4243, -0.1209, -0.5433), (0.4004, -0.2567, 0.2722), (0.4452, 0.1939, 0.5433), (0.5057, 0.08916, 0.1357), (0.1756, -0.4229, 0.4173), (0.06672, -0.4229, 0.5247), (-0.1756, -0.2742, -0.08224), (-0.07288, -0.2742, -0.5433), (-0.4447, -0.2567, 0.03471), (-0.3718, -0.3179, 0.5433), (-0.5057, 0.08916, 0.2171), (-0.4864, -0.02004, 0.5433), (-0.5057, 0.08916, -0.3822), (-0.4887, -0.006929, -0.5433), (-0.1336, 0.4183, 0.5433), (-1.137e-13, 0.4669, 0.2382), (-0.1949, 0.4425, -0.5433), (-0.33, 0.3933, -0.053), (-0.4571, 0.08916, 0.5433), (-0.4571, 0.08916, 0.2171), (-0.4378, -0.02004, 0.5433), (-0.1756, -0.4233, 0.5433), (0.1756, -0.4233, 0.5433), (0.167, -0.2314, 0.4183), (0.06672, -0.4233, 0.5247), (-0.4622, -0.006929, -0.5433), (-0.4791, 0.08916, -0.5433), (-0.4791, 0.08916, -0.3822), (-0.33, 0.3703, -0.053), (-0.33, 0.3703, -0.5433), (-0.1949, 0.4195, -0.5433), (-1.137e-13, 0.4457, 0.2382), (-1.137e-13, 0.4457, 0.5433), (-0.1336, 0.397, 0.5433)], [], [(0, 33, 1, 3, 2), (2, 3, 20, 21, 4), (4, 21, 5, 7, 19, 18), (6, 19, 7, 9, 22, 8), (8, 22, 23, 11, 24, 25), (10, 24, 11, 27, 26, 12), (12, 26, 13, 29, 28, 30, 31), (3, 1, 32, 17, 15, 29, 13, 27, 11, 9, 7, 5, 20), (14, 30, 28, 15, 17, 35, 16), (35, 34, 48, 46), (0, 2, 4, 18, 6, 8, 25, 10, 12, 31, 14, 16, 34), (37, 38, 36), (18, 19, 6), (21, 20, 5), (9, 11, 39, 40), (25, 24, 10), (26, 27, 13), (28, 29, 38, 37), (31, 30, 45, 43), (33, 32, 51, 49), (34, 35, 17, 32, 33, 0), (29, 15, 36, 38), (15, 28, 37, 36), (39, 42, 41, 40), (23, 22, 41, 42), (11, 23, 42, 39), (22, 9, 40, 41), (43, 45, 44), (30, 14, 44, 45), (14, 31, 43, 44), (47, 46, 48), (34, 16, 47, 48), (16, 35, 46, 47), (49, 51, 50), (32, 1, 50, 51), (1, 33, 49, 50)])
_uv = me_cilindro_005.uv_layers.new(name='Mapa UV')
_uv.uv.foreach_set('vector', [1.0, 0.5, 1.0, 0.8596, 1.0, 1.0, 0.8889, 1.0, 0.8889, 0.5, 0.8889, 0.5, 0.8889, 1.0, 0.8161, 1.0, 0.7778, 0.8124, 0.7778, 0.5, 0.5114, 0.7505, 0.199, 0.7495, 0.0114, 0.7489, 0.01176, 0.6378, 0.1365, 0.6382, 0.5116, 0.6831, 0.5118, 0.6394, 0.1365, 0.6382, 0.01176, 0.6378, 0.01212, 0.5267, 0.07009, 0.5269, 0.5121, 0.5283, 0.5121, 0.5283, 0.07009, 0.5269, 0.02078, 0.4923, 0.01247, 0.4156, 0.3003, 0.4165, 0.5124, 0.4497, 0.5125, 0.4172, 0.3003, 0.4165, 0.01247, 0.4156, 0.01273, 0.3346, 0.2469, 0.3052, 0.5128, 0.3061, 0.5128, 0.3061, 0.2469, 0.3052, 0.01283, 0.3045, 0.01307, 0.2285, 0.1633, 0.1939, 0.4391, 0.1948, 0.5131, 0.2259, 0.4043, 0.4339, 0.25, 0.49, 0.1876, 0.4673, 0.09573, 0.4339, 0.01365, 0.2917, 0.02265, 0.2406, 0.04215, 0.13, 0.07621, 0.1014, 0.1679, 0.02447, 0.3321, 0.02447, 0.4578, 0.13, 0.4864, 0.2917, 0.4581, 0.3407, 0.2222, 0.5, 0.2222, 0.5741, 0.2222, 0.8499, 0.2222, 1.0, 0.1111, 1.0, 0.1111, 0.7256, 0.1111, 0.5, 0.1111, 0.7256, 0.06563, 0.5, 0.06563, 0.5, 0.1111, 0.7256, 0.5773, 0.3292, 0.6249, 0.3118, 0.6503, 0.2679, 0.6449, 0.2375, 0.6415, 0.2179, 0.6026, 0.1853, 0.5667, 0.1853, 0.5519, 0.1853, 0.513, 0.2179, 0.5067, 0.254, 0.5042, 0.2679, 0.5296, 0.3118, 0.5491, 0.3189, 0.2222, 0.8499, 0.2573, 1.0, 0.2222, 1.0, 0.5116, 0.6831, 0.1365, 0.6382, 0.5118, 0.6394, 0.7778, 0.8124, 0.8161, 1.0, 0.7778, 1.0, 0.3321, 0.02447, 0.1679, 0.02447, 0.1679, 0.02447, 0.3321, 0.02447, 0.5124, 0.4497, 0.3003, 0.4165, 0.5125, 0.4172, 0.2469, 0.3052, 0.01273, 0.3346, 0.01283, 0.3045, 0.2222, 0.8499, 0.2573, 1.0, 0.2573, 1.0, 0.2222, 0.8499, 0.2531, 0.5, 0.2222, 0.5741, 0.2222, 0.5741, 0.2531, 0.5, 4.47e-08, 0.8596, 0.04497, 1.0, 0.04497, 1.0, 4.47e-08, 0.8596, 0.06563, 0.5, 0.1111, 0.7256, 0.1111, 1.0, 0.04497, 1.0, 4.47e-08, 0.8596, 4.47e-08, 0.5, 0.02265, 0.2406, 0.01365, 0.2917, 0.01365, 0.2917, 0.02265, 0.2406, 0.2222, 1.0, 0.2222, 0.8499, 0.2222, 0.8499, 0.2222, 1.0, 0.01247, 0.4156, 0.02078, 0.4923, 0.07009, 0.5269, 0.01212, 0.5267, 0.5211, 0.9914, 0.5556, 0.942, 0.5556, 0.942, 0.5211, 0.9914, 0.4444, 1.0, 0.5211, 0.9914, 0.5211, 0.9914, 0.4444, 1.0, 0.5556, 0.942, 0.5556, 1.0, 0.5556, 1.0, 0.5556, 0.942, 0.2531, 0.5, 0.2222, 0.5741, 0.2222, 0.5, 0.4391, 0.1948, 0.5132, 0.195, 0.5132, 0.195, 0.4391, 0.1948, 0.5136, 0.2917, 0.5216, 0.2468, 0.5216, 0.2468, 0.5136, 0.2917, 0.1111, 0.5, 0.1111, 0.7256, 0.06563, 0.5, 0.6589, 0.4568, 0.5957, 0.4339, 0.5957, 0.4339, 0.6589, 0.4568, 0.1111, 0.5, 0.1111, 0.7256, 0.1111, 0.7256, 0.1111, 0.5, 4.47e-08, 0.8596, 0.04497, 1.0, 4.47e-08, 1.0, 0.1876, 0.4673, 0.25, 0.49, 0.25, 0.49, 0.1876, 0.4673, 1.0, 1.0, 1.0, 0.8596, 1.0, 0.8596, 1.0, 1.0])
me_cilindro_005.materials.append(mat_material_001)
me_cilindro_005.update()
me_cilindro_006 = bpy.data.meshes.new('Cilindro.006')
me_cilindro_006.from_pydata([(-1.137e-13, 0.5135, -0.5433), (-1.137e-13, 0.4669, 0.5433), (0.33, 0.3933, -0.5433), (0.33, 0.3933, 0.5433), (0.5057, 0.08916, -0.5433), (0.5057, 0.08916, 0.5433), (0.4004, -0.2567, -0.5433), (0.4447, -0.2567, 0.5433), (0.1756, -0.4825, -0.5433), (0.1756, -0.4229, 0.5433), (-0.1756, -0.2742, -0.5433), (-0.1756, -0.4229, 0.5433), (-0.4447, -0.2567, -0.5433), (-0.4447, -0.2567, 0.5433), (-0.5057, 0.08916, -0.5433), (-0.5057, 0.08916, 0.5433), (-0.33, 0.3933, -0.5433), (-0.33, 0.3933, 0.5433), (0.4243, -0.1209, -0.5433), (0.4004, -0.2567, 0.2722), (0.4452, 0.1939, 0.5433), (0.5057, 0.08916, 0.1357), (0.1756, -0.4229, 0.4173), (0.06672, -0.4229, 0.5247), (-0.1756, -0.2742, -0.08224), (-0.07288, -0.2742, -0.5433), (-0.4447, -0.2567, 0.03471), (-0.3718, -0.3179, 0.5433), (-0.5057, 0.08916, 0.2171), (-0.4864, -0.02004, 0.5433), (-0.5057, 0.08916, -0.3822), (-0.4887, -0.006929, -0.5433), (-0.1336, 0.4183, 0.5433), (-1.137e-13, 0.4669, 0.2382), (-0.1949, 0.4425, -0.5433), (-0.33, 0.3933, -0.053), (-0.4571, 0.08916, 0.5433), (-0.4571, 0.08916, 0.2171), (-0.4378, -0.02004, 0.5433), (-0.1756, -0.4233, 0.5433), (0.1756, -0.4233, 0.5433), (0.1756, -0.4233, 0.4173), (0.06672, -0.4233, 0.5247), (-0.4622, -0.006929, -0.5433), (-0.4791, 0.08916, -0.5433), (-0.4791, 0.08916, -0.3822), (-0.33, 0.3703, -0.053), (-0.33, 0.3703, -0.5433), (-0.1949, 0.4195, -0.5433), (-1.137e-13, 0.4457, 0.2382), (-1.137e-13, 0.4457, 0.5433), (-0.1336, 0.397, 0.5433)], [], [(0, 33, 1, 3, 2), (2, 3, 20, 21, 4), (4, 21, 5, 7, 19, 18), (6, 19, 7, 9, 22, 8), (8, 22, 23, 11, 24, 25), (10, 24, 11, 27, 26, 12), (12, 26, 13, 29, 28, 30, 31), (3, 1, 32, 17, 15, 29, 13, 27, 11, 9, 7, 5, 20), (14, 30, 28, 15, 17, 35, 16), (35, 34, 48, 46), (0, 2, 4, 18, 6, 8, 25, 10, 12, 31, 14, 16, 34), (37, 38, 36), (18, 19, 6), (21, 20, 5), (9, 11, 39, 40), (25, 24, 10), (26, 27, 13), (28, 29, 38, 37), (31, 30, 45, 43), (33, 32, 51, 49), (34, 35, 17, 32, 33, 0), (29, 15, 36, 38), (15, 28, 37, 36), (39, 42, 41, 40), (23, 22, 41, 42), (11, 23, 42, 39), (22, 9, 40, 41), (43, 45, 44), (30, 14, 44, 45), (14, 31, 43, 44), (47, 46, 48), (34, 16, 47, 48), (16, 35, 46, 47), (49, 51, 50), (32, 1, 50, 51), (1, 33, 49, 50)])
_uv = me_cilindro_006.uv_layers.new(name='Mapa UV')
_uv.uv.foreach_set('vector', [1.0, 0.5, 1.0, 0.8596, 1.0, 1.0, 0.8889, 1.0, 0.8889, 0.5, 0.8889, 0.5, 0.8889, 1.0, 0.8161, 1.0, 0.7778, 0.8124, 0.7778, 0.5, 0.5114, 0.7505, 0.199, 0.7495, 0.0114, 0.7489, 0.01176, 0.6378, 0.1365, 0.6382, 0.5116, 0.6831, 0.5118, 0.6394, 0.1365, 0.6382, 0.01176, 0.6378, 0.01212, 0.5267, 0.07009, 0.5269, 0.5121, 0.5283, 0.5121, 0.5283, 0.07009, 0.5269, 0.02078, 0.4923, 0.01247, 0.4156, 0.3003, 0.4165, 0.5124, 0.4497, 0.5125, 0.4172, 0.3003, 0.4165, 0.01247, 0.4156, 0.01273, 0.3346, 0.2469, 0.3052, 0.5128, 0.3061, 0.5128, 0.3061, 0.2469, 0.3052, 0.01283, 0.3045, 0.01307, 0.2285, 0.1633, 0.1939, 0.4391, 0.1948, 0.5131, 0.2259, 0.4704, 0.3118, 0.4227, 0.3292, 0.4035, 0.3221, 0.3751, 0.3118, 0.3497, 0.2679, 0.3525, 0.2521, 0.3585, 0.2179, 0.369, 0.2091, 0.3974, 0.1853, 0.4481, 0.1853, 0.487, 0.2179, 0.4958, 0.2679, 0.487, 0.283, 0.2222, 0.5, 0.2222, 0.5741, 0.2222, 0.8499, 0.2222, 1.0, 0.1111, 1.0, 0.1111, 0.7256, 0.1111, 0.5, 0.1111, 0.7256, 0.06563, 0.5, 0.06563, 0.5, 0.1111, 0.7256, 0.75, 0.49, 0.9043, 0.4339, 0.9864, 0.2917, 0.969, 0.1935, 0.9578, 0.13, 0.8321, 0.02447, 0.7159, 0.02447, 0.6679, 0.02447, 0.5422, 0.13, 0.5216, 0.2468, 0.5136, 0.2917, 0.5957, 0.4339, 0.6589, 0.4568, 0.2222, 0.8499, 0.2573, 1.0, 0.2222, 1.0, 0.5116, 0.6831, 0.1365, 0.6382, 0.5118, 0.6394, 0.7778, 0.8124, 0.8161, 1.0, 0.7778, 1.0, 0.3321, 0.02447, 0.1679, 0.02447, 0.1679, 0.02447, 0.3321, 0.02447, 0.5124, 0.4497, 0.3003, 0.4165, 0.5125, 0.4172, 0.2469, 0.3052, 0.01273, 0.3346, 0.01283, 0.3045, 0.2222, 0.8499, 0.2573, 1.0, 0.2573, 1.0, 0.2222, 0.8499, 0.2531, 0.5, 0.2222, 0.5741, 0.2222, 0.5741, 0.2531, 0.5, 4.47e-08, 0.8596, 0.04497, 1.0, 0.04497, 1.0, 4.47e-08, 0.8596, 0.06563, 0.5, 0.1111, 0.7256, 0.1111, 1.0, 0.04497, 1.0, 4.47e-08, 0.8596, 4.47e-08, 0.5, 0.02265, 0.2406, 0.01365, 0.2917, 0.01365, 0.2917, 0.02265, 0.2406, 0.01319, 0.1934, 0.1633, 0.1939, 0.1633, 0.1939, 0.01319, 0.1934, 0.01247, 0.4156, 0.02078, 0.4923, 0.07009, 0.5269, 0.01212, 0.5267, 0.5211, 0.9914, 0.5556, 0.942, 0.5556, 0.942, 0.5211, 0.9914, 0.4444, 1.0, 0.5211, 0.9914, 0.5211, 0.9914, 0.4444, 1.0, 0.5556, 0.942, 0.5556, 1.0, 0.5556, 1.0, 0.5556, 0.942, 0.2531, 0.5, 0.2222, 0.5741, 0.2222, 0.5, 0.2222, 0.5741, 0.2222, 0.5, 0.2222, 0.5, 0.2222, 0.5741, 0.5136, 0.2917, 0.5216, 0.2468, 0.5216, 0.2468, 0.5136, 0.2917, 0.1111, 0.5, 0.1111, 0.7256, 0.06563, 0.5, 0.6589, 0.4568, 0.5957, 0.4339, 0.5957, 0.4339, 0.6589, 0.4568, 0.1111, 0.5, 0.1111, 0.7256, 0.1111, 0.7256, 0.1111, 0.5, 4.47e-08, 0.8596, 0.04497, 1.0, 4.47e-08, 1.0, 0.1876, 0.4673, 0.25, 0.49, 0.25, 0.49, 0.1876, 0.4673, 1.0, 1.0, 1.0, 0.8596, 1.0, 0.8596, 1.0, 1.0])
me_cilindro_006.materials.append(mat_material_001)
me_cilindro_006.update()
me_cilindro_007 = bpy.data.meshes.new('Cilindro.007')
me_cilindro_007.from_pydata([(-1.137e-13, 0.5135, -0.5433), (-1.137e-13, 0.4669, 0.5433), (0.33, 0.3933, -0.5433), (0.33, 0.3933, 0.5433), (0.5057, 0.08916, -0.5433), (0.5057, 0.08916, 0.5433), (0.4004, -0.2567, -0.5433), (0.4447, -0.2567, 0.5433), (0.1756, -0.4825, -0.5433), (0.1756, -0.4229, 0.5433), (-0.1756, -0.2742, -0.5433), (-0.1756, -0.4229, 0.5433), (-0.4447, -0.2567, -0.5433), (-0.4447, -0.2567, 0.5433), (-0.5057, 0.08916, -0.5433), (-0.5057, 0.08916, 0.5433), (-0.33, 0.3933, -0.5433), (-0.33, 0.3933, 0.5433), (0.4243, -0.1209, -0.5433), (0.4004, -0.2567, 0.2722), (0.4452, 0.1939, 0.5433), (0.5057, 0.08916, 0.1357), (0.1756, -0.4229, 0.4173), (0.06672, -0.4229, 0.5247), (-0.1756, -0.2742, -0.08224), (-0.07288, -0.2742, -0.5433), (-0.4447, -0.2567, 0.03471), (-0.3718, -0.3179, 0.5433), (-0.5057, 0.08916, 0.2171), (-0.4864, -0.02004, 0.5433), (-0.5057, 0.08916, -0.3822), (-0.4887, -0.006929, -0.5433), (-0.1336, 0.4183, 0.5433), (-1.137e-13, 0.4669, 0.2382), (-0.1949, 0.4425, -0.5433), (-0.33, 0.3933, -0.053), (-0.4571, 0.08916, 0.5433), (-0.4571, 0.08916, 0.2171), (-0.4378, -0.02004, 0.5433), (-0.1756, -0.4233, 0.5433), (0.1756, -0.4233, 0.5433), (0.1756, -0.4233, 0.4173), (0.06672, -0.4233, 0.5247), (-0.4622, -0.006929, -0.5433), (-0.4791, 0.08916, -0.5433), (-0.4791, 0.08916, -0.3822), (-0.33, 0.3703, -0.053), (-0.33, 0.3703, -0.5433), (-0.1949, 0.4195, -0.5433), (-1.137e-13, 0.4457, 0.2382), (-1.137e-13, 0.4457, 0.5433), (-0.1336, 0.397, 0.5433)], [], [(0, 33, 1, 3, 2), (2, 3, 20, 21, 4), (4, 21, 5, 7, 19, 18), (6, 19, 7, 9, 22, 8), (8, 22, 23, 11, 24, 25), (10, 24, 11, 27, 26, 12), (12, 26, 13, 29, 28, 30, 31), (3, 1, 32, 17, 15, 29, 13, 27, 11, 9, 7, 5, 20), (14, 30, 28, 15, 17, 35, 16), (35, 34, 48, 46), (0, 2, 4, 18, 6, 8, 25, 10, 12, 31, 14, 16, 34), (37, 38, 36), (18, 19, 6), (21, 20, 5), (9, 11, 39, 40), (25, 24, 10), (26, 27, 13), (28, 29, 38, 37), (31, 30, 45, 43), (33, 32, 51, 49), (34, 35, 17, 32, 33, 0), (29, 15, 36, 38), (15, 28, 37, 36), (39, 42, 41, 40), (23, 22, 41, 42), (11, 23, 42, 39), (22, 9, 40, 41), (43, 45, 44), (30, 14, 44, 45), (14, 31, 43, 44), (47, 46, 48), (34, 16, 47, 48), (16, 35, 46, 47), (49, 51, 50), (32, 1, 50, 51), (1, 33, 49, 50)])
_uv = me_cilindro_007.uv_layers.new(name='Mapa UV')
_uv.uv.foreach_set('vector', [1.0, 0.5, 1.0, 0.8596, 1.0, 1.0, 0.8889, 1.0, 0.8889, 0.5, 0.8889, 0.5, 0.8889, 1.0, 0.8161, 1.0, 0.7778, 0.8124, 0.7778, 0.5, 0.5114, 0.7505, 0.199, 0.7495, 0.0114, 0.7489, 0.01176, 0.6378, 0.1365, 0.6382, 0.5116, 0.6831, 0.5118, 0.6394, 0.1365, 0.6382, 0.01176, 0.6378, 0.01212, 0.5267, 0.07009, 0.5269, 0.5121, 0.5283, 0.5121, 0.5283, 0.07009, 0.5269, 0.02078, 0.4923, 0.01247, 0.4156, 0.3003, 0.4165, 0.5124, 0.4497, 0.5125, 0.4172, 0.3003, 0.4165, 0.01247, 0.4156, 0.01273, 0.3346, 0.2469, 0.3052, 0.5128, 0.3061, 0.5128, 0.3061, 0.2469, 0.3052, 0.01283, 0.3045, 0.01307, 0.2285, 0.1633, 0.1939, 0.4391, 0.1948, 0.5131, 0.2259, 0.4043, 0.4339, 0.25, 0.49, 0.1876, 0.4673, 0.09573, 0.4339, 0.01365, 0.2917, 0.02265, 0.2406, 0.04215, 0.13, 0.07621, 0.1014, 0.1679, 0.02447, 0.3321, 0.02447, 0.4578, 0.13, 0.4864, 0.2917, 0.4581, 0.3407, 0.5132, 0.195, 0.4391, 0.1948, 0.1633, 0.1939, 0.01319, 0.1934, 0.01354, 0.08227, 0.2879, 0.08316, 0.5135, 0.08388, 0.1111, 0.7256, 0.06563, 0.5, 0.06563, 0.5, 0.1111, 0.7256, 0.5773, 0.3292, 0.6249, 0.3118, 0.6503, 0.2679, 0.6449, 0.2375, 0.6415, 0.2179, 0.6026, 0.1853, 0.5667, 0.1853, 0.5519, 0.1853, 0.513, 0.2179, 0.5067, 0.254, 0.5042, 0.2679, 0.5296, 0.3118, 0.5491, 0.3189, 0.2222, 0.8499, 0.2573, 1.0, 0.2222, 1.0, 0.5116, 0.6831, 0.1365, 0.6382, 0.5118, 0.6394, 0.7778, 0.8124, 0.8161, 1.0, 0.7778, 1.0, 0.3321, 0.02447, 0.1679, 0.02447, 0.1679, 0.02447, 0.3321, 0.02447, 0.5124, 0.4497, 0.3003, 0.4165, 0.5125, 0.4172, 0.2469, 0.3052, 0.01273, 0.3346, 0.01283, 0.3045, 0.2222, 0.8499, 0.2573, 1.0, 0.2573, 1.0, 0.2222, 0.8499, 0.2531, 0.5, 0.2222, 0.5741, 0.2222, 0.5741, 0.2531, 0.5, 4.47e-08, 0.8596, 0.04497, 1.0, 0.04497, 1.0, 4.47e-08, 0.8596, 0.06563, 0.5, 0.1111, 0.7256, 0.1111, 1.0, 0.04497, 1.0, 4.47e-08, 0.8596, 4.47e-08, 0.5, 0.02265, 0.2406, 0.01365, 0.2917, 0.01365, 0.2917, 0.02265, 0.2406, 0.2222, 1.0, 0.2222, 0.8499, 0.2222, 0.8499, 0.2222, 1.0, 0.01247, 0.4156, 0.02078, 0.4923, 0.07009, 0.5269, 0.01212, 0.5267, 0.5211, 0.9914, 0.5556, 0.942, 0.5556, 0.942, 0.5211, 0.9914, 0.4444, 1.0, 0.5211, 0.9914, 0.5211, 0.9914, 0.4444, 1.0, 0.5556, 0.942, 0.5556, 1.0, 0.5556, 1.0, 0.5556, 0.942, 0.2531, 0.5, 0.2222, 0.5741, 0.2222, 0.5, 0.4391, 0.1948, 0.5132, 0.195, 0.5132, 0.195, 0.4391, 0.1948, 0.5136, 0.2917, 0.5216, 0.2468, 0.5216, 0.2468, 0.5136, 0.2917, 0.1111, 0.5, 0.1111, 0.7256, 0.06563, 0.5, 0.6589, 0.4568, 0.5957, 0.4339, 0.5957, 0.4339, 0.6589, 0.4568, 0.1111, 0.5, 0.1111, 0.7256, 0.1111, 0.7256, 0.1111, 0.5, 4.47e-08, 0.8596, 0.04497, 1.0, 4.47e-08, 1.0, 0.1876, 0.4673, 0.25, 0.49, 0.25, 0.49, 0.1876, 0.4673, 1.0, 1.0, 1.0, 0.8596, 1.0, 0.8596, 1.0, 1.0])
me_cilindro_007.materials.append(mat_material_001)
me_cilindro_007.update()
me_cilindro_008 = bpy.data.meshes.new('Cilindro.008')
me_cilindro_008.from_pydata([(-1.137e-13, 0.5135, -0.5433), (-1.137e-13, 0.4669, 0.5433), (0.33, 0.3933, -0.5433), (0.33, 0.3933, 0.5433), (0.5057, 0.08916, -0.5433), (0.5057, 0.08916, 0.5433), (0.4004, -0.2567, -0.5433), (0.4447, -0.2567, 0.5433), (0.1756, -0.4825, -0.5433), (0.1756, -0.4229, 0.5433), (-0.1756, -0.2742, -0.5433), (-0.1756, -0.4229, 0.5433), (-0.4447, -0.2567, -0.5433), (-0.4447, -0.2567, 0.5433), (-0.5057, 0.08916, -0.5433), (-0.5057, 0.08916, 0.5433), (-0.33, 0.3933, -0.5433), (-0.33, 0.3933, 0.5433), (0.4243, -0.1209, -0.5433), (0.4004, -0.2567, 0.2722), (0.4452, 0.1939, 0.5433), (0.5057, 0.08916, 0.1357), (0.1756, -0.4229, 0.4173), (0.06672, -0.4229, 0.5247), (-0.1756, -0.2742, -0.08224), (-0.07288, -0.2742, -0.5433), (-0.4447, -0.2567, 0.03471), (-0.3718, -0.3179, 0.5433), (-0.5057, 0.08916, 0.2171), (-0.4864, -0.02004, 0.5433), (-0.5057, 0.08916, -0.3822), (-0.4887, -0.006929, -0.5433), (-0.1336, 0.4183, 0.5433), (-1.137e-13, 0.4669, 0.2382), (-0.1949, 0.4425, -0.5433), (-0.33, 0.3933, -0.053), (-0.4571, 0.08916, 0.5433), (-0.4571, 0.08916, 0.2171), (-0.4378, -0.02004, 0.5433), (-0.1756, -0.4233, 0.5433), (0.1756, -0.4233, 0.5433), (0.1756, -0.4233, 0.4173), (0.06672, -0.4233, 0.5247), (-0.4622, -0.006929, -0.5433), (-0.4791, 0.08916, -0.5433), (-0.4791, 0.08916, -0.3822), (-0.33, 0.3703, -0.053), (-0.33, 0.3703, -0.5433), (-0.1949, 0.4195, -0.5433), (-1.137e-13, 0.4457, 0.2382), (-1.137e-13, 0.4457, 0.5433), (-0.1336, 0.397, 0.5433)], [], [(0, 33, 1, 3, 2), (2, 3, 20, 21, 4), (4, 21, 5, 7, 19, 18), (6, 19, 7, 9, 22, 8), (8, 22, 23, 11, 24, 25), (10, 24, 11, 27, 26, 12), (12, 26, 13, 29, 28, 30, 31), (3, 1, 32, 17, 15, 29, 13, 27, 11, 9, 7, 5, 20), (14, 30, 28, 15, 17, 35, 16), (35, 34, 48, 46), (0, 2, 4, 18, 6, 8, 25, 10, 12, 31, 14, 16, 34), (37, 38, 36), (18, 19, 6), (21, 20, 5), (9, 11, 39, 40), (25, 24, 10), (26, 27, 13), (28, 29, 38, 37), (31, 30, 45, 43), (33, 32, 51, 49), (34, 35, 17, 32, 33, 0), (29, 15, 36, 38), (15, 28, 37, 36), (39, 42, 41, 40), (23, 22, 41, 42), (11, 23, 42, 39), (22, 9, 40, 41), (43, 45, 44), (30, 14, 44, 45), (14, 31, 43, 44), (47, 46, 48), (34, 16, 47, 48), (16, 35, 46, 47), (49, 51, 50), (32, 1, 50, 51), (1, 33, 49, 50)])
_uv = me_cilindro_008.uv_layers.new(name='Mapa UV')
_uv.uv.foreach_set('vector', [1.0, 0.5, 1.0, 0.8596, 1.0, 1.0, 0.8889, 1.0, 0.8889, 0.5, 0.8889, 0.5, 0.8889, 1.0, 0.8161, 1.0, 0.7778, 0.8124, 0.7778, 0.5, 0.5114, 0.7505, 0.199, 0.7495, 0.0114, 0.7489, 0.01176, 0.6378, 0.1365, 0.6382, 0.5116, 0.6831, 0.5118, 0.6394, 0.1365, 0.6382, 0.01176, 0.6378, 0.01212, 0.5267, 0.07009, 0.5269, 0.5121, 0.5283, 0.5121, 0.5283, 0.07009, 0.5269, 0.02078, 0.4923, 0.01247, 0.4156, 0.3003, 0.4165, 0.5124, 0.4497, 0.5125, 0.4172, 0.3003, 0.4165, 0.01247, 0.4156, 0.01273, 0.3346, 0.2469, 0.3052, 0.5128, 0.3061, 0.5128, 0.3061, 0.2469, 0.3052, 0.01283, 0.3045, 0.01307, 0.2285, 0.1633, 0.1939, 0.4391, 0.1948, 0.5131, 0.2259, 0.4704, 0.3118, 0.4227, 0.3292, 0.4035, 0.3221, 0.3751, 0.3118, 0.3497, 0.2679, 0.3525, 0.2521, 0.3585, 0.2179, 0.369, 0.2091, 0.3974, 0.1853, 0.4481, 0.1853, 0.487, 0.2179, 0.4958, 0.2679, 0.487, 0.283, 0.2222, 0.5, 0.2222, 0.5741, 0.2222, 0.8499, 0.2222, 1.0, 0.1111, 1.0, 0.1111, 0.7256, 0.1111, 0.5, 0.1111, 0.7256, 0.06563, 0.5, 0.06563, 0.5, 0.1111, 0.7256, 0.75, 0.49, 0.9043, 0.4339, 0.9864, 0.2917, 0.969, 0.1935, 0.9578, 0.13, 0.8321, 0.02447, 0.7159, 0.02447, 0.6679, 0.02447, 0.5422, 0.13, 0.5216, 0.2468, 0.5136, 0.2917, 0.5957, 0.4339, 0.6589, 0.4568, 0.2222, 0.8499, 0.2573, 1.0, 0.2222, 1.0, 0.5116, 0.6831, 0.1365, 0.6382, 0.5118, 0.6394, 0.199, 0.7495, 0.01128, 0.7872, 0.0114, 0.7489, 0.3321, 0.02447, 0.1679, 0.02447, 0.1679, 0.02447, 0.3321, 0.02447, 0.5124, 0.4497, 0.3003, 0.4165, 0.5125, 0.4172, 0.2469, 0.3052, 0.01273, 0.3346, 0.01283, 0.3045, 0.2222, 0.8499, 0.2573, 1.0, 0.2573, 1.0, 0.2222, 0.8499, 0.2531, 0.5, 0.2222, 0.5741, 0.2222, 0.5741, 0.2531, 0.5, 4.47e-08, 0.8596, 0.04497, 1.0, 0.04497, 1.0, 4.47e-08, 0.8596, 0.06563, 0.5, 0.1111, 0.7256, 0.1111, 1.0, 0.04497, 1.0, 4.47e-08, 0.8596, 4.47e-08, 0.5, 0.02265, 0.2406, 0.01365, 0.2917, 0.01365, 0.2917, 0.02265, 0.2406, 0.01319, 0.1934, 0.1633, 0.1939, 0.1633, 0.1939, 0.01319, 0.1934, 0.01247, 0.4156, 0.02078, 0.4923, 0.07009, 0.5269, 0.01212, 0.5267, 0.5211, 0.9914, 0.5556, 0.942, 0.5556, 0.942, 0.5211, 0.9914, 0.4444, 1.0, 0.5211, 0.9914, 0.5211, 0.9914, 0.4444, 1.0, 0.5556, 0.942, 0.5556, 1.0, 0.5556, 1.0, 0.5556, 0.942, 0.2531, 0.5, 0.2222, 0.5741, 0.2222, 0.5, 0.2222, 0.5741, 0.2222, 0.5, 0.2222, 0.5, 0.2222, 0.5741, 0.5136, 0.2917, 0.5216, 0.2468, 0.5216, 0.2468, 0.5136, 0.2917, 0.1111, 0.5, 0.1111, 0.7256, 0.06563, 0.5, 0.6589, 0.4568, 0.5957, 0.4339, 0.5957, 0.4339, 0.6589, 0.4568, 0.1111, 0.5, 0.1111, 0.7256, 0.1111, 0.7256, 0.1111, 0.5, 4.47e-08, 0.8596, 0.04497, 1.0, 4.47e-08, 1.0, 0.1876, 0.4673, 0.25, 0.49, 0.25, 0.49, 0.1876, 0.4673, 1.0, 1.0, 1.0, 0.8596, 1.0, 0.8596, 1.0, 1.0])
me_cilindro_008.materials.append(mat_material_001)
me_cilindro_008.update()
me_cubo = bpy.data.meshes.new('Cubo')
me_cubo.from_pydata([(-1.0, -1.0, -1.0), (-1.0, -1.0, 1.0), (-1.0, 1.0, -1.0), (-1.0, 1.0, 1.0), (1.0, -1.0, -1.0), (1.0, -1.0, 1.0), (1.0, 1.0, -1.0), (1.0, 1.0, 1.0)], [], [(0, 1, 3, 2), (2, 3, 7, 6), (6, 7, 5, 4), (4, 5, 1, 0), (2, 6, 4, 0), (7, 3, 1, 5)])
_uv = me_cubo.uv_layers.new(name='Mapa UV')
_uv.uv.foreach_set('vector', [0.479, 0.4161, 0.521, 0.4161, 0.521, 0.458, 0.479, 0.458, 0.479, 0.458, 0.521, 0.458, 0.521, 0.5, 0.479, 0.5, 0.479, 0.5, 0.521, 0.5, 0.521, 0.542, 0.479, 0.542, 0.479, 0.542, 0.521, 0.542, 0.521, 0.5839, 0.479, 0.5839, 0.437, 0.5, 0.479, 0.5, 0.479, 0.542, 0.437, 0.542, 0.521, 0.5, 0.563, 0.5, 0.563, 0.542, 0.521, 0.542])
me_cubo.materials.append(mat_material)
me_cubo.update()
me_plano = bpy.data.meshes.new('Plano')
me_plano.from_pydata([(-1.0, -1.0, 0.0), (1.0, -1.0, 0.0), (-1.0, 1.0, 0.0), (1.0, 1.0, 0.0)], [], [(0, 1, 3, 2)])
_uv = me_plano.uv_layers.new(name='Mapa UV')
_uv.uv.foreach_set('vector', [0.1937, 0.6579, 0.2738, 0.6579, 0.2738, 0.738, 0.1937, 0.738])
me_plano.materials.append(mat_material)
me_plano.update()

# ---- objects
ob_light = bpy.data.objects.new('Light', light_light)
ob_camera = bpy.data.objects.new('Camera', cam_camera)
ob_cilindro_003 = bpy.data.objects.new('Cilindro.003', me_cilindro_003)
ob_cilindro_001 = bpy.data.objects.new('Cilindro.001', me_cilindro_001)
ob_cilindro_002 = bpy.data.objects.new('Cilindro.002', me_cilindro_002)
ob_cilindro_004 = bpy.data.objects.new('Cilindro.004', me_cilindro_004)
ob_cilindro_005 = bpy.data.objects.new('Cilindro.005', me_cilindro_005)
ob_cilindro_006 = bpy.data.objects.new('Cilindro.006', me_cilindro_006)
ob_cilindro_007 = bpy.data.objects.new('Cilindro.007', me_cilindro_007)
ob_cilindro_008 = bpy.data.objects.new('Cilindro.008', me_cilindro_008)
ob_cubo = bpy.data.objects.new('Cubo', me_cubo)
ob_plano = bpy.data.objects.new('Plano', me_plano)

# ---- transforms, parenting, visibility, modifiers, constraints
ob_light.location = (4.076, 1.005, 5.904)
ob_light.rotation_euler = (0.6503, 0.05522, 1.866)
ob_light.lock_rotations_4d = False
ob_light.empty_display_type = 'ARROWS'
ob_light.color = (0.0, 0.0, 0.0, 0.0)
ob_light.lineart.crease_threshold = 0.0
ob_camera.location = (7.506, -7.076, 5.323)
ob_camera.rotation_euler = (1.109, 0.0, 0.8149)
ob_camera.lock_rotations_4d = False
ob_camera.empty_display_type = 'ARROWS'
ob_camera.color = (0.0, 0.0, 0.0, 0.0)
ob_camera.display_type = 'WIRE'
ob_camera.lineart.crease_threshold = 0.0
ob_cilindro_003.location = (0.3674, 0.02646, -0.04198)
ob_cilindro_003.rotation_euler = (-1.59, -0.04498, 1.566)
ob_cilindro_003.scale = (0.1645, 0.1645, 0.6559)
ob_cilindro_001.location = (-0.3696, 0.02646, -0.04198)
ob_cilindro_001.rotation_euler = (-1.59, -0.04498, 1.566)
ob_cilindro_001.scale = (0.1645, 0.1645, 0.6559)
ob_cilindro_002.location = (-0.03921, 0.4807, -0.04198)
ob_cilindro_002.rotation_euler = (-1.59, -0.04498, 0.01483)
ob_cilindro_002.scale = (0.1645, 0.1645, 0.6559)
ob_cilindro_004.location = (-0.03374, -0.3762, -0.03983)
ob_cilindro_004.rotation_euler = (-1.59, -0.04498, 0.01483)
ob_cilindro_004.scale = (0.1645, 0.1645, 0.6559)
ob_cilindro_005.location = (0.2835, 0.2819, -0.04198)
ob_cilindro_005.rotation_euler = (-1.59, -0.04498, 2.118)
ob_cilindro_005.scale = (0.1645, 0.1645, 0.6559)
ob_cilindro_006.location = (-0.3001, -0.2059, -0.03197)
ob_cilindro_006.rotation_euler = (-1.59, -0.04498, 2.24)
ob_cilindro_006.scale = (0.1645, 0.1645, 0.6559)
ob_cilindro_007.location = (0.2378, -0.2823, -0.04198)
ob_cilindro_007.rotation_euler = (-1.59, -0.04498, 0.6949)
ob_cilindro_007.scale = (0.1645, 0.1645, 0.6559)
ob_cilindro_008.location = (-0.2779, 0.3427, -0.04412)
ob_cilindro_008.rotation_euler = (-1.59, -0.04498, 0.6949)
ob_cilindro_008.scale = (0.1645, 0.1645, 0.6559)
ob_cubo.location = (0.0, 2.274, 0.0)
ob_cubo.scale = (0.06769, 0.06769, 0.06769)
ob_cubo.visible_shadow = False
ob_plano.location = (-0.0267, 0.02177, -0.0161)
ob_plano.scale = (0.1992, 0.1992, 0.1992)
ob_plano.visible_shadow = False
_m = ob_plano.modifiers.new('Sistema de partículas', 'PARTICLE_SYSTEM')

# ---- collection membership
col_fogueira.objects.link(ob_light)
col_fogueira.objects.link(ob_camera)
col_fogueira.objects.link(ob_cilindro_003)
col_fogueira.objects.link(ob_cilindro_001)
col_fogueira.objects.link(ob_cilindro_002)
col_fogueira.objects.link(ob_cilindro_004)
col_fogueira.objects.link(ob_cilindro_005)
col_fogueira.objects.link(ob_cilindro_006)
col_fogueira.objects.link(ob_cilindro_007)
col_fogueira.objects.link(ob_cilindro_008)
col_fogueira.objects.link(ob_cubo)
col_fogueira.objects.link(ob_plano)

# ---- scene / render settings (as saved in the file)
scene.camera = ob_camera
scene.frame_start = 1; scene.frame_end = 250; scene.frame_set(159)
scene.render.engine = 'BLENDER_EEVEE_NEXT'
scene.render.image_settings.file_format = 'FFMPEG'
scene.render.image_settings.color_mode = 'RGB'
scene.cycles.sampling_pattern = 'TABULATED_SOBOL'
scene.cycles.use_light_tree = False
scene.view_settings.view_transform = 'Filmic'
bpy.context.view_layer.update()
